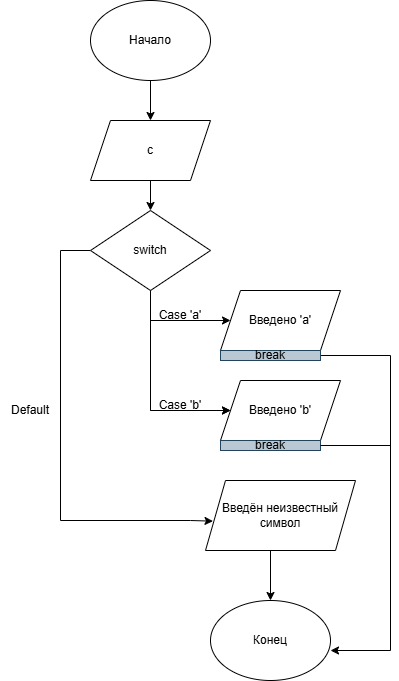

The diagram above was exported from draw.io. Its source (the exported page's mxGraphModel, read from the mxfile embedded in the PNG):
<mxGraphModel dx="983" dy="549" grid="1" gridSize="10" guides="1" tooltips="1" connect="1" arrows="1" fold="1" page="1" pageScale="1" pageWidth="827" pageHeight="1169" math="0" shadow="0">
  <root>
    <mxCell id="0" />
    <mxCell id="1" parent="0" />
    <mxCell id="YYBgEU-bMQbH7h7dPTMT-5" value="" style="edgeStyle=orthogonalEdgeStyle;rounded=0;orthogonalLoop=1;jettySize=auto;html=1;" edge="1" parent="1" source="YYBgEU-bMQbH7h7dPTMT-1" target="YYBgEU-bMQbH7h7dPTMT-4">
      <mxGeometry relative="1" as="geometry" />
    </mxCell>
    <mxCell id="YYBgEU-bMQbH7h7dPTMT-1" value="Начало" style="ellipse;whiteSpace=wrap;html=1;" vertex="1" parent="1">
      <mxGeometry x="260" y="80" width="120" height="80" as="geometry" />
    </mxCell>
    <mxCell id="YYBgEU-bMQbH7h7dPTMT-7" value="" style="edgeStyle=orthogonalEdgeStyle;rounded=0;orthogonalLoop=1;jettySize=auto;html=1;" edge="1" parent="1" source="YYBgEU-bMQbH7h7dPTMT-4" target="YYBgEU-bMQbH7h7dPTMT-6">
      <mxGeometry relative="1" as="geometry" />
    </mxCell>
    <mxCell id="YYBgEU-bMQbH7h7dPTMT-4" value="c" style="shape=parallelogram;perimeter=parallelogramPerimeter;whiteSpace=wrap;html=1;fixedSize=1;" vertex="1" parent="1">
      <mxGeometry x="260" y="200" width="120" height="60" as="geometry" />
    </mxCell>
    <mxCell id="YYBgEU-bMQbH7h7dPTMT-35" style="edgeStyle=orthogonalEdgeStyle;rounded=0;orthogonalLoop=1;jettySize=auto;html=1;entryX=0.05;entryY=0.581;entryDx=0;entryDy=0;entryPerimeter=0;" edge="1" parent="1" source="YYBgEU-bMQbH7h7dPTMT-6" target="YYBgEU-bMQbH7h7dPTMT-34">
      <mxGeometry relative="1" as="geometry">
        <mxPoint x="340" y="590" as="targetPoint" />
        <Array as="points">
          <mxPoint x="230" y="330" />
          <mxPoint x="230" y="600" />
          <mxPoint x="360" y="600" />
          <mxPoint x="383" y="601" />
        </Array>
      </mxGeometry>
    </mxCell>
    <mxCell id="YYBgEU-bMQbH7h7dPTMT-6" value="switch" style="rhombus;whiteSpace=wrap;html=1;" vertex="1" parent="1">
      <mxGeometry x="260" y="290" width="120" height="80" as="geometry" />
    </mxCell>
    <mxCell id="YYBgEU-bMQbH7h7dPTMT-11" value="" style="endArrow=classic;html=1;rounded=0;entryX=0;entryY=0.5;entryDx=0;entryDy=0;" edge="1" parent="1" target="YYBgEU-bMQbH7h7dPTMT-17">
      <mxGeometry width="50" height="50" relative="1" as="geometry">
        <mxPoint x="320" y="370" as="sourcePoint" />
        <mxPoint x="320" y="560" as="targetPoint" />
        <Array as="points">
          <mxPoint x="320" y="490" />
        </Array>
      </mxGeometry>
    </mxCell>
    <mxCell id="YYBgEU-bMQbH7h7dPTMT-12" value="" style="endArrow=classic;html=1;rounded=0;entryX=0;entryY=0.5;entryDx=0;entryDy=0;" edge="1" parent="1" target="YYBgEU-bMQbH7h7dPTMT-15">
      <mxGeometry width="50" height="50" relative="1" as="geometry">
        <mxPoint x="320" y="400" as="sourcePoint" />
        <mxPoint x="400" y="400" as="targetPoint" />
      </mxGeometry>
    </mxCell>
    <mxCell id="YYBgEU-bMQbH7h7dPTMT-14" value="Case 'a'" style="text;html=1;whiteSpace=wrap;strokeColor=none;fillColor=none;align=center;verticalAlign=middle;rounded=0;" vertex="1" parent="1">
      <mxGeometry x="320" y="380" width="60" height="30" as="geometry" />
    </mxCell>
    <mxCell id="YYBgEU-bMQbH7h7dPTMT-15" value="Введено 'a'" style="shape=parallelogram;perimeter=parallelogramPerimeter;whiteSpace=wrap;html=1;fixedSize=1;" vertex="1" parent="1">
      <mxGeometry x="390" y="370" width="120" height="60" as="geometry" />
    </mxCell>
    <mxCell id="YYBgEU-bMQbH7h7dPTMT-16" value="" style="endArrow=classic;html=1;rounded=0;entryX=0;entryY=0.5;entryDx=0;entryDy=0;" edge="1" parent="1" target="YYBgEU-bMQbH7h7dPTMT-17">
      <mxGeometry width="50" height="50" relative="1" as="geometry">
        <mxPoint x="320" y="490" as="sourcePoint" />
        <mxPoint x="400" y="490" as="targetPoint" />
      </mxGeometry>
    </mxCell>
    <mxCell id="YYBgEU-bMQbH7h7dPTMT-17" value="Введено 'b'" style="shape=parallelogram;perimeter=parallelogramPerimeter;whiteSpace=wrap;html=1;fixedSize=1;" vertex="1" parent="1">
      <mxGeometry x="390" y="460" width="120" height="60" as="geometry" />
    </mxCell>
    <mxCell id="YYBgEU-bMQbH7h7dPTMT-31" style="edgeStyle=orthogonalEdgeStyle;rounded=0;orthogonalLoop=1;jettySize=auto;html=1;entryX=1;entryY=0.625;entryDx=0;entryDy=0;entryPerimeter=0;" edge="1" parent="1" source="YYBgEU-bMQbH7h7dPTMT-26" target="YYBgEU-bMQbH7h7dPTMT-30">
      <mxGeometry relative="1" as="geometry">
        <mxPoint x="560" y="640" as="targetPoint" />
        <Array as="points">
          <mxPoint x="560" y="435" />
          <mxPoint x="560" y="730" />
        </Array>
      </mxGeometry>
    </mxCell>
    <mxCell id="YYBgEU-bMQbH7h7dPTMT-26" value="break" style="rounded=0;whiteSpace=wrap;html=1;fillColor=#bac8d3;strokeColor=#23445d;" vertex="1" parent="1">
      <mxGeometry x="390" y="430" width="100" height="10" as="geometry" />
    </mxCell>
    <mxCell id="YYBgEU-bMQbH7h7dPTMT-27" value="break" style="rounded=0;whiteSpace=wrap;html=1;fillColor=#bac8d3;strokeColor=#23445d;" vertex="1" parent="1">
      <mxGeometry x="390" y="520" width="100" height="10" as="geometry" />
    </mxCell>
    <mxCell id="YYBgEU-bMQbH7h7dPTMT-28" value="Case 'b&lt;span style=&quot;background-color: transparent; color: light-dark(rgb(0, 0, 0), rgb(255, 255, 255));&quot;&gt;'&lt;/span&gt;" style="text;html=1;whiteSpace=wrap;strokeColor=none;fillColor=none;align=center;verticalAlign=middle;rounded=0;" vertex="1" parent="1">
      <mxGeometry x="320" y="470" width="60" height="30" as="geometry" />
    </mxCell>
    <mxCell id="YYBgEU-bMQbH7h7dPTMT-30" value="Конец" style="ellipse;whiteSpace=wrap;html=1;" vertex="1" parent="1">
      <mxGeometry x="380" y="680" width="120" height="80" as="geometry" />
    </mxCell>
    <mxCell id="YYBgEU-bMQbH7h7dPTMT-33" value="" style="endArrow=none;html=1;rounded=0;exitX=1;exitY=0.5;exitDx=0;exitDy=0;" edge="1" parent="1" source="YYBgEU-bMQbH7h7dPTMT-27">
      <mxGeometry width="50" height="50" relative="1" as="geometry">
        <mxPoint x="490" y="530" as="sourcePoint" />
        <mxPoint x="560" y="525" as="targetPoint" />
      </mxGeometry>
    </mxCell>
    <mxCell id="YYBgEU-bMQbH7h7dPTMT-34" value="Введён неизвестный символ" style="shape=parallelogram;perimeter=parallelogramPerimeter;whiteSpace=wrap;html=1;fixedSize=1;" vertex="1" parent="1">
      <mxGeometry x="375" y="560" width="150" height="70" as="geometry" />
    </mxCell>
    <mxCell id="YYBgEU-bMQbH7h7dPTMT-36" value="" style="endArrow=classic;html=1;rounded=0;entryX=0.5;entryY=0;entryDx=0;entryDy=0;" edge="1" parent="1" target="YYBgEU-bMQbH7h7dPTMT-30">
      <mxGeometry width="50" height="50" relative="1" as="geometry">
        <mxPoint x="440" y="630" as="sourcePoint" />
        <mxPoint x="440" y="677" as="targetPoint" />
      </mxGeometry>
    </mxCell>
    <mxCell id="YYBgEU-bMQbH7h7dPTMT-37" value="Default" style="text;html=1;whiteSpace=wrap;strokeColor=none;fillColor=none;align=center;verticalAlign=middle;rounded=0;" vertex="1" parent="1">
      <mxGeometry x="170" y="475" width="60" height="30" as="geometry" />
    </mxCell>
  </root>
</mxGraphModel>